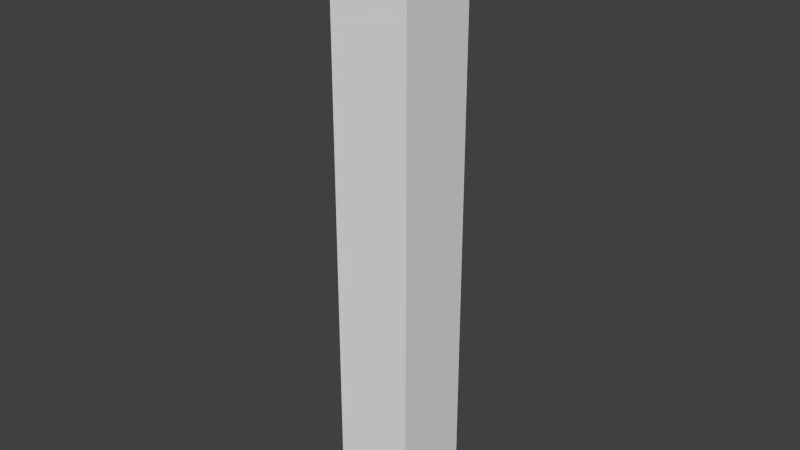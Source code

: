 # Source: Pillar.blend  (saved by Blender 2.69.0; exported with 4.5.12 LTS)
import bpy
from mathutils import Matrix  # noqa: F401  (used for matrix-valued properties, if any)

bpy.ops.wm.read_factory_settings(use_empty=True)
scene = bpy.context.scene
scene.name = 'Scene'

# ---- collections
col_collection_1 = bpy.data.collections.new('Collection 1'); scene.collection.children.link(col_collection_1)
col_collection_2 = bpy.data.collections.new('Collection 2'); scene.collection.children.link(col_collection_2)

# ---- materials (node trees are filled in below, after node groups)
mat_material = bpy.data.materials.new('Material')
mat_material.alpha_threshold = 0.0
mat_material.use_transparent_shadow = False
mat_material.roughness = 0.5
mat_material.line_color = (0.0, 0.0, 0.0, 1.0)

# ---- material node trees

# ---- world
world_world = bpy.data.worlds.new('World'); scene.world = world_world
world_world.color = (0.05088, 0.05088, 0.05088)
world_world.use_sun_shadow = False
world_world.sun_shadow_jitter_overblur = 0.0
world_world.cycles.sampling_method = 'MANUAL'
world_world.cycles.sample_map_resolution = 256

# ---- meshes
me_cylinder = bpy.data.meshes.new('Cylinder')
me_cylinder.from_pydata([(0.0, 1.0, -1.0), (0.0, 1.0, 14.0), (0.1951, 0.9808, -1.0), (0.1951, 0.9808, 14.0), (0.3827, 0.9239, -1.0), (0.3827, 0.9239, 14.0), (0.5556, 0.8315, -1.0), (0.5556, 0.8315, 14.0), (0.7071, 0.7071, -1.0), (0.7071, 0.7071, 14.0), (0.8315, 0.5556, -1.0), (0.8315, 0.5556, 14.0), (0.9239, 0.3827, -1.0), (0.9239, 0.3827, 14.0), (0.9808, 0.1951, -1.0), (0.9808, 0.1951, 14.0), (1.0, 7.55e-08, -1.0), (1.0, 7.55e-08, 14.0), (0.9808, -0.1951, -1.0), (0.9808, -0.1951, 14.0), (0.9239, -0.3827, -1.0), (0.9239, -0.3827, 14.0), (0.8315, -0.5556, -1.0), (0.8315, -0.5556, 14.0), (0.7071, -0.7071, -1.0), (0.7071, -0.7071, 14.0), (0.5556, -0.8315, -1.0), (0.5556, -0.8315, 14.0), (0.3827, -0.9239, -1.0), (0.3827, -0.9239, 14.0), (0.1951, -0.9808, -1.0), (0.1951, -0.9808, 14.0), (-3.258e-07, -1.0, -1.0), (-3.258e-07, -1.0, 14.0), (-0.1951, -0.9808, -1.0), (-0.1951, -0.9808, 14.0), (-0.3827, -0.9239, -1.0), (-0.3827, -0.9239, 14.0), (-0.5556, -0.8315, -1.0), (-0.5556, -0.8315, 14.0), (-0.7071, -0.7071, -1.0), (-0.7071, -0.7071, 14.0), (-0.8315, -0.5556, -1.0), (-0.8315, -0.5556, 14.0), (-0.9239, -0.3827, -1.0), (-0.9239, -0.3827, 14.0), (-0.9808, -0.1951, -1.0), (-0.9808, -0.1951, 14.0), (-1.0, 9.656e-07, -1.0), (-1.0, 9.656e-07, 14.0), (-0.9808, 0.1951, -1.0), (-0.9808, 0.1951, 14.0), (-0.9239, 0.3827, -1.0), (-0.9239, 0.3827, 14.0), (-0.8315, 0.5556, -1.0), (-0.8315, 0.5556, 14.0), (-0.7071, 0.7071, -1.0), (-0.7071, 0.7071, 14.0), (-0.5556, 0.8315, -1.0), (-0.5556, 0.8315, 14.0), (-0.3827, 0.9239, -1.0), (-0.3827, 0.9239, 14.0), (-0.1951, 0.9808, -1.0), (-0.1951, 0.9808, 14.0)], [], [(0, 1, 3, 2), (2, 3, 5, 4), (4, 5, 7, 6), (6, 7, 9, 8), (8, 9, 11, 10), (10, 11, 13, 12), (12, 13, 15, 14), (14, 15, 17, 16), (16, 17, 19, 18), (18, 19, 21, 20), (20, 21, 23, 22), (22, 23, 25, 24), (24, 25, 27, 26), (26, 27, 29, 28), (28, 29, 31, 30), (30, 31, 33, 32), (32, 33, 35, 34), (34, 35, 37, 36), (36, 37, 39, 38), (38, 39, 41, 40), (40, 41, 43, 42), (42, 43, 45, 44), (44, 45, 47, 46), (46, 47, 49, 48), (48, 49, 51, 50), (50, 51, 53, 52), (52, 53, 55, 54), (54, 55, 57, 56), (56, 57, 59, 58), (58, 59, 61, 60), (3, 1, 63, 61, 59, 57, 55, 53, 51, 49, 47, 45, 43, 41, 39, 37, 35, 33, 31, 29, 27, 25, 23, 21, 19, 17, 15, 13, 11, 9, 7, 5), (62, 63, 1, 0), (60, 61, 63, 62), (0, 2, 4, 6, 8, 10, 12, 14, 16, 18, 20, 22, 24, 26, 28, 30, 32, 34, 36, 38, 40, 42, 44, 46, 48, 50, 52, 54, 56, 58, 60, 62)])
_uv = me_cylinder.uv_layers.new(name='UVMap')
_uv.uv.foreach_set('vector', [0.7708, 0.0746, 0.0, 0.0746, 8.168e-08, 0.05781, 0.7708, 0.05781, 0.7708, 0.05781, 8.168e-08, 0.05781, 8.168e-08, 0.04134, 0.7708, 0.04134, 0.7708, 0.04134, 8.168e-08, 0.04134, 0.0, 0.02583, 0.7708, 0.02583, 0.7708, 0.02583, 0.0, 0.02583, 4.084e-08, 0.01187, 0.7708, 0.01187, 0.7708, 0.01187, 4.084e-08, 0.01187, 0.0, 8.678e-08, 0.7708, 0.0, 1.0, 0.1324, 1.0, 0.9032, 0.986, 0.9032, 0.986, 0.1324, 0.986, 0.1324, 0.986, 0.9032, 0.9705, 0.9032, 0.9705, 0.1324, 0.9705, 0.1324, 0.9705, 0.9032, 0.9541, 0.9032, 0.9541, 0.1324, 0.9541, 0.1324, 0.9541, 0.9032, 0.9373, 0.9032, 0.9373, 0.1324, 0.9373, 0.1324, 0.9373, 0.9032, 0.9208, 0.9032, 0.9208, 0.1324, 0.9208, 0.1324, 0.9208, 0.9032, 0.9053, 0.9032, 0.9053, 0.1324, 0.9053, 0.1324, 0.9053, 0.9032, 0.8913, 0.9032, 0.8913, 0.1324, 0.8913, 0.1324, 0.8913, 0.9032, 0.8774, 0.9032, 0.8774, 0.1324, 0.8774, 0.1324, 0.8774, 0.9032, 0.8619, 0.9032, 0.8619, 0.1324, 0.8619, 0.1324, 0.8619, 0.9032, 0.8454, 0.9032, 0.8454, 0.1324, 0.8454, 0.1324, 0.8454, 0.9032, 0.8286, 0.9032, 0.8286, 0.1324, 0.8286, 0.1324, 0.8286, 0.9032, 0.8121, 0.9032, 0.8121, 0.1324, 0.8121, 0.1324, 0.8121, 0.9032, 0.7966, 0.9032, 0.7966, 0.1324, 0.7966, 0.1324, 0.7966, 0.9032, 0.7827, 0.9032, 0.7827, 0.1324, 0.7827, 0.1324, 0.7827, 0.9032, 0.7708, 0.9032, 0.7708, 0.1324, 0.0, 0.1324, 0.7708, 0.1324, 0.7708, 0.1464, 1.021e-08, 0.1464, 1.021e-08, 0.1464, 0.7708, 0.1464, 0.7708, 0.1619, 1.021e-08, 0.1619, 1.021e-08, 0.1619, 0.7708, 0.1619, 0.7708, 0.1783, 0.0, 0.1783, 0.0, 0.1783, 0.7708, 0.1783, 0.7708, 0.1951, 0.0, 0.1951, 0.0, 0.1951, 0.7708, 0.1951, 0.7708, 0.2116, 0.0, 0.2116, 0.0, 0.2116, 0.7708, 0.2116, 0.7708, 0.2271, 0.0, 0.2271, 0.0, 0.2271, 0.7708, 0.2271, 0.7708, 0.2411, 1.021e-08, 0.2411, 1.021e-08, 0.2411, 0.7708, 0.2411, 0.7708, 0.2529, 1.021e-08, 0.2529, 0.7708, 0.1324, 0.0, 0.1324, 8.168e-08, 0.1205, 0.7708, 0.1205, 0.7708, 0.1205, 8.168e-08, 0.1205, 0.0, 0.1066, 0.7708, 0.1066, 0.07684, 0.4234, 0.06037, 0.4201, 0.04486, 0.4137, 0.0309, 0.4044, 0.01903, 0.3925, 0.0097, 0.3785, 0.003275, 0.363, 1.531e-08, 0.3466, 0.0, 0.3298, 0.003275, 0.3133, 0.0097, 0.2978, 0.01903, 0.2838, 0.0309, 0.272, 0.04486, 0.2626, 0.06037, 0.2562, 0.07684, 0.2529, 0.09363, 0.2529, 0.1101, 0.2562, 0.1256, 0.2626, 0.1396, 0.272, 0.1514, 0.2838, 0.1608, 0.2978, 0.1672, 0.3133, 0.1705, 0.3298, 0.1705, 0.3466, 0.1672, 0.363, 0.1608, 0.3785, 0.1514, 0.3925, 0.1396, 0.4044, 0.1256, 0.4137, 0.1101, 0.4201, 0.09363, 0.4234, 0.7708, 0.09107, 4.084e-08, 0.09107, 0.0, 0.0746, 0.7708, 0.0746, 0.7708, 0.1066, 0.0, 0.1066, 4.084e-08, 0.09107, 0.7708, 0.09107, 0.2641, 0.4234, 0.2473, 0.4234, 0.2308, 0.4201, 0.2153, 0.4137, 0.2014, 0.4044, 0.1895, 0.3925, 0.1802, 0.3785, 0.1737, 0.363, 0.1705, 0.3466, 0.1705, 0.3298, 0.1737, 0.3133, 0.1802, 0.2978, 0.1895, 0.2838, 0.2014, 0.272, 0.2153, 0.2626, 0.2308, 0.2562, 0.2473, 0.2529, 0.2641, 0.2529, 0.2806, 0.2562, 0.2961, 0.2626, 0.31, 0.272, 0.3219, 0.2838, 0.3312, 0.2978, 0.3377, 0.3133, 0.3409, 0.3298, 0.3409, 0.3466, 0.3377, 0.363, 0.3312, 0.3785, 0.3219, 0.3925, 0.31, 0.4044, 0.2961, 0.4137, 0.2806, 0.4201])
me_cylinder.materials.append(mat_material)
me_cylinder.use_remesh_preserve_volume = False
me_cylinder.use_remesh_preserve_attributes = False
me_cylinder.use_mirror_vertex_groups = False
me_cylinder.update()
me_collision = bpy.data.meshes.new('Collision')
me_collision.from_pydata([(-1.0, -1.0, -1.0), (-1.0, 1.0, -1.0), (1.0, 1.0, -1.0), (1.0, -1.0, -1.0), (-1.0, -1.0, 14.0), (-1.0, 1.0, 14.0), (1.0, 1.0, 14.0), (1.0, -1.0, 14.0)], [], [(4, 5, 1, 0), (5, 6, 2, 1), (6, 7, 3, 2), (7, 4, 0, 3), (0, 1, 2, 3), (7, 6, 5, 4)])
me_collision.use_remesh_preserve_volume = False
me_collision.use_remesh_preserve_attributes = False
me_collision.use_mirror_vertex_groups = False
me_collision.update()

# ---- objects
ob_cylinder = bpy.data.objects.new('Cylinder', me_cylinder)
ob_collision = bpy.data.objects.new('collision', me_collision)

# ---- transforms, parenting, visibility, modifiers, constraints
ob_cylinder.location = (0.0, 0.0, 1.0)
ob_cylinder.lineart.crease_threshold = 0.0
_vg = ob_cylinder.vertex_groups.new(name='Pillar')
ob_collision.location = (0.0, 0.0, 1.0)
ob_collision.lineart.crease_threshold = 0.0

# ---- collection membership
col_collection_1.objects.link(ob_cylinder)
col_collection_2.objects.link(ob_collision)

# ---- scene / render settings (as saved in the file)
scene.frame_start = 1; scene.frame_end = 250; scene.frame_set(1)
scene.render.engine = 'BLENDER_EEVEE_NEXT'
scene.render.image_settings.compression = 90
scene.render.resolution_percentage = 50
scene.render.dither_intensity = 0.0
scene.cycles.use_denoising = False
scene.cycles.samples = 10
scene.cycles.sampling_pattern = 'TABULATED_SOBOL'
scene.cycles.light_sampling_threshold = 0.0
scene.cycles.use_adaptive_sampling = False
scene.cycles.use_light_tree = False
scene.cycles.blur_glossy = 0.0
scene.cycles.volume_bounces = 1
scene.cycles.pixel_filter_type = 'GAUSSIAN'
scene.cycles.sample_clamp_indirect = 0.0
scene.view_settings.view_transform = 'Standard'
bpy.context.view_layer.update()

# ---- added for rendering (the .blend has no active camera and no usable light): camera, sun
cam_auto = bpy.data.cameras.new('AutoCamera')
cam_auto.lens = 50.0
cam_auto.sensor_width = 36.0
cam_auto.clip_end = 1000.0
ob_auto_camera = bpy.data.objects.new('AutoCamera', cam_auto)
scene.collection.objects.link(ob_auto_camera)
ob_auto_camera.location = (14.1229, -16.9475, 18.7984)
ob_auto_camera.rotation_euler = (1.09748, -7.21219e-08, 0.694738)
scene.camera = ob_auto_camera
light_auto_sun = bpy.data.lights.new('AutoSun', 'SUN')
light_auto_sun.energy = 3.0
light_auto_sun.angle = 0.0523599
ob_auto_sun = bpy.data.objects.new('AutoSun', light_auto_sun)
scene.collection.objects.link(ob_auto_sun)
ob_auto_sun.rotation_euler = (0.872665, 0.174533, 0.523599)
bpy.context.view_layer.update()
